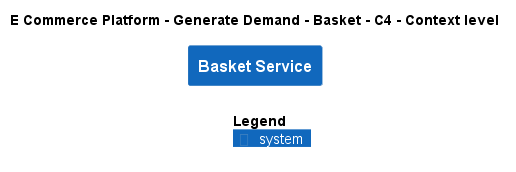

The diagram above was rendered by PlantUML. Its source (embedded in the PNG):
@startuml
!include ..\..\..\.c4s\C4_Context.puml

AddElementTag("c4interflow:lifecycle:new", $bgColor=green, $fontColor=#ffffff, $borderColor=green, $shadowing="False")
AddElementTag("c4interflow:lifecycle:changed", $bgColor=orange, $fontColor=#ffffff, $borderColor=orange, $shadowing="False")
AddElementTag("c4interflow:lifecycle:removed", $bgColor=red, $fontColor=#ffffff, $borderColor=red, $shadowing="False")

AddRelTag("c4interflow:lifecycle:new", $textColor=green, $lineColor=green)
AddRelTag("c4interflow:lifecycle:changed", $textColor=orange, $lineColor=orange)
AddRelTag("c4interflow:lifecycle:removed", $textColor=red, $lineColor=red)

SHOW_PERSON_PORTRAIT()
LAYOUT_TOP_DOWN()

skinparam linetype polyline

title E Commerce Platform - Generate Demand - Basket - C4 - Context level

System(ECommercePlatform.GenerateDemand.Basket.SoftwareSystems.BasketService, "Basket Service", "")



SHOW_LEGEND()
@enduml